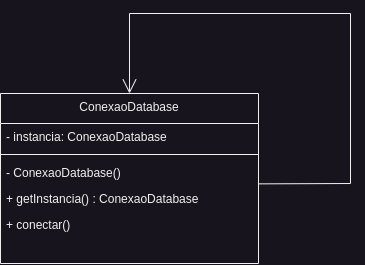

The diagram above was exported from draw.io. Its source (the exported page's mxGraphModel, read from the mxfile embedded in the PNG):
<mxGraphModel dx="566" dy="587" grid="1" gridSize="10" guides="1" tooltips="1" connect="1" arrows="1" fold="1" page="1" pageScale="1" pageWidth="827" pageHeight="1169" math="0" shadow="0">
  <root>
    <mxCell id="WIyWlLk6GJQsqaUBKTNV-0" />
    <mxCell id="WIyWlLk6GJQsqaUBKTNV-1" parent="WIyWlLk6GJQsqaUBKTNV-0" />
    <mxCell id="8COPEHvWffQkf6xFMiIX-1" value="ConexaoDatabase" style="swimlane;fontStyle=0;align=center;verticalAlign=top;childLayout=stackLayout;horizontal=1;startSize=30;horizontalStack=0;resizeParent=1;resizeLast=0;collapsible=1;marginBottom=0;rounded=0;shadow=0;strokeWidth=1;" vertex="1" parent="WIyWlLk6GJQsqaUBKTNV-1">
      <mxGeometry x="230" y="310" width="258" height="170" as="geometry">
        <mxRectangle x="508" y="120" width="160" height="26" as="alternateBounds" />
      </mxGeometry>
    </mxCell>
    <mxCell id="8COPEHvWffQkf6xFMiIX-4" value="- instancia: ConexaoDatabase" style="text;align=left;verticalAlign=top;spacingLeft=4;spacingRight=4;overflow=hidden;rotatable=0;points=[[0,0.5],[1,0.5]];portConstraint=eastwest;" vertex="1" parent="8COPEHvWffQkf6xFMiIX-1">
      <mxGeometry y="30" width="258" height="26" as="geometry" />
    </mxCell>
    <mxCell id="8COPEHvWffQkf6xFMiIX-2" value="" style="line;html=1;strokeWidth=1;align=left;verticalAlign=middle;spacingTop=-1;spacingLeft=3;spacingRight=3;rotatable=0;labelPosition=right;points=[];portConstraint=eastwest;" vertex="1" parent="8COPEHvWffQkf6xFMiIX-1">
      <mxGeometry y="56" width="258" height="10" as="geometry" />
    </mxCell>
    <mxCell id="8COPEHvWffQkf6xFMiIX-32" value="- ConexaoDatabase()" style="text;align=left;verticalAlign=top;spacingLeft=4;spacingRight=4;overflow=hidden;rotatable=0;points=[[0,0.5],[1,0.5]];portConstraint=eastwest;" vertex="1" parent="8COPEHvWffQkf6xFMiIX-1">
      <mxGeometry y="66" width="258" height="26" as="geometry" />
    </mxCell>
    <mxCell id="8COPEHvWffQkf6xFMiIX-3" value="+ getInstancia() : ConexaoDatabase" style="text;align=left;verticalAlign=top;spacingLeft=4;spacingRight=4;overflow=hidden;rotatable=0;points=[[0,0.5],[1,0.5]];portConstraint=eastwest;" vertex="1" parent="8COPEHvWffQkf6xFMiIX-1">
      <mxGeometry y="92" width="258" height="26" as="geometry" />
    </mxCell>
    <mxCell id="8COPEHvWffQkf6xFMiIX-29" value="+ conectar()" style="text;align=left;verticalAlign=top;spacingLeft=4;spacingRight=4;overflow=hidden;rotatable=0;points=[[0,0.5],[1,0.5]];portConstraint=eastwest;" vertex="1" parent="8COPEHvWffQkf6xFMiIX-1">
      <mxGeometry y="118" width="258" height="26" as="geometry" />
    </mxCell>
    <mxCell id="8COPEHvWffQkf6xFMiIX-33" value="" style="endArrow=open;html=1;rounded=0;exitX=1.003;exitY=-0.063;exitDx=0;exitDy=0;exitPerimeter=0;entryX=0.5;entryY=0;entryDx=0;entryDy=0;endSize=12;endFill=0;" edge="1" parent="8COPEHvWffQkf6xFMiIX-1" source="8COPEHvWffQkf6xFMiIX-3" target="8COPEHvWffQkf6xFMiIX-1">
      <mxGeometry width="50" height="50" relative="1" as="geometry">
        <mxPoint x="160" y="90" as="sourcePoint" />
        <mxPoint x="370" y="80" as="targetPoint" />
        <Array as="points">
          <mxPoint x="350" y="90" />
          <mxPoint x="350" y="-80" />
          <mxPoint x="129" y="-80" />
        </Array>
      </mxGeometry>
    </mxCell>
  </root>
</mxGraphModel>